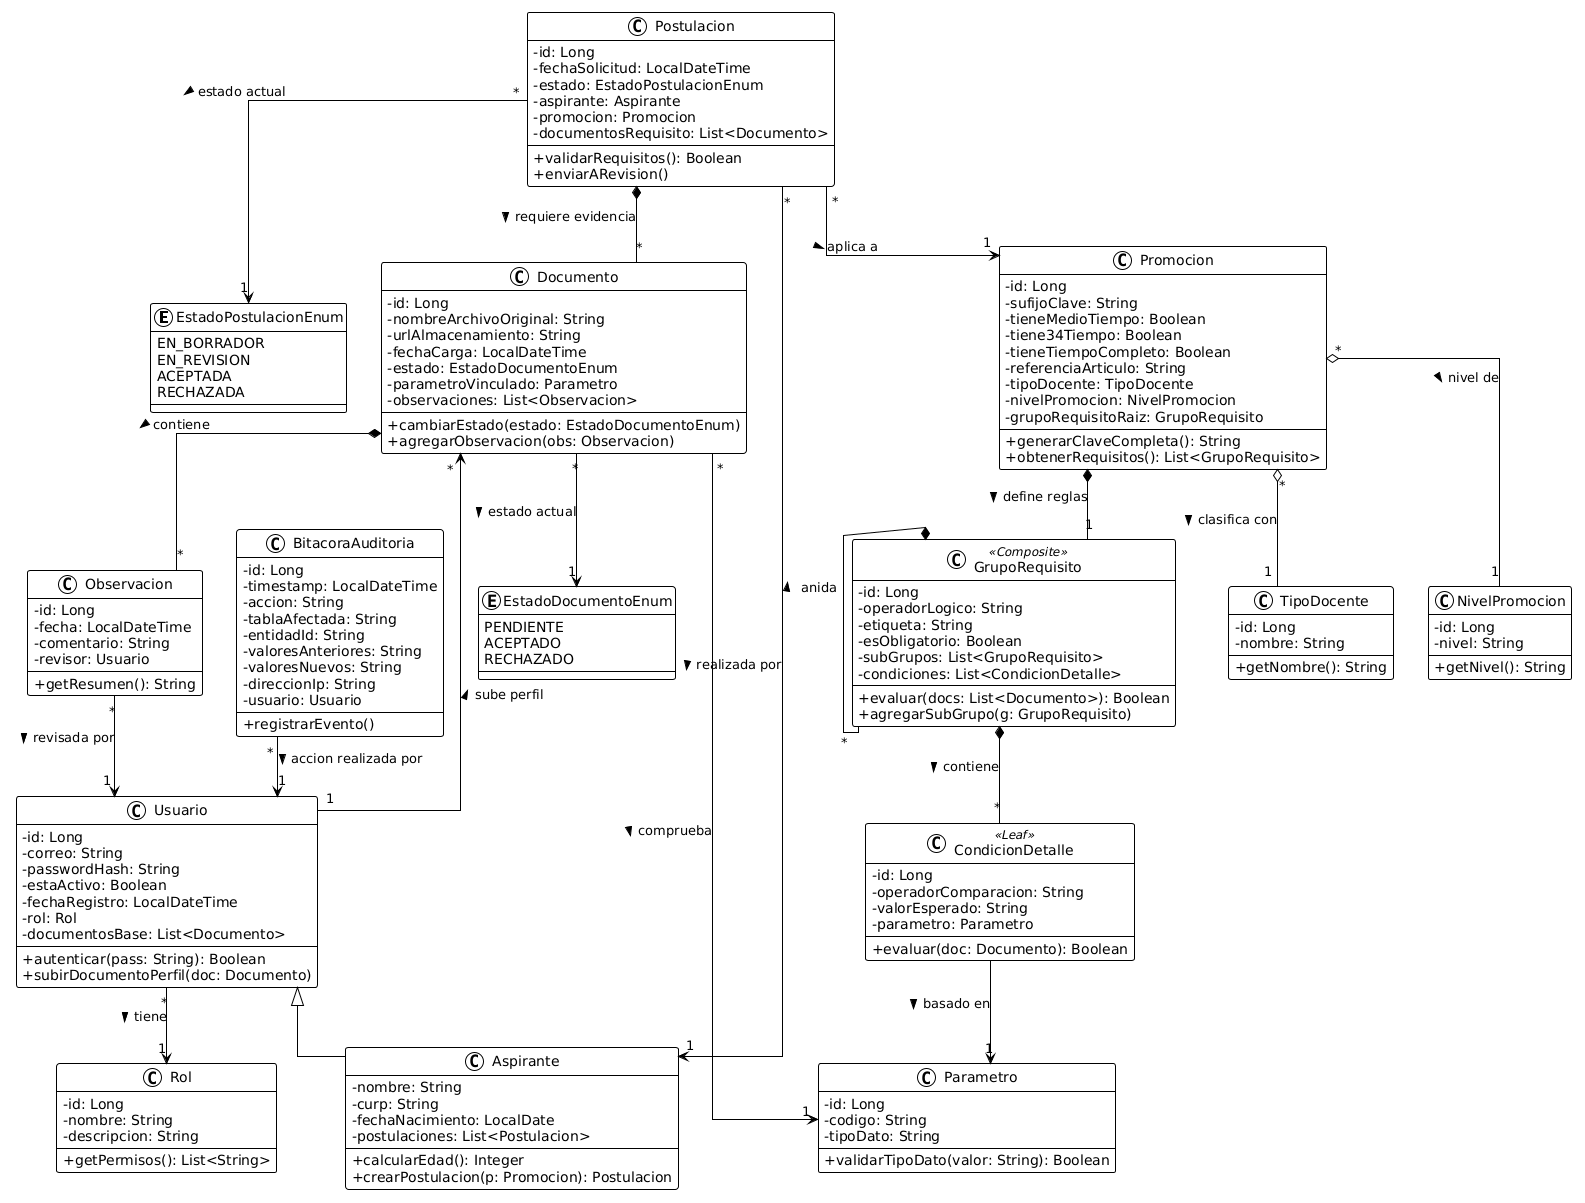

The diagram above was rendered by PlantUML. Its source (embedded in the PNG):
@startuml
!theme plain
skinparam classAttributeIconSize 0
skinparam linetype ortho

' ==========================================
' ENUMERACIONES
' ==========================================
enum EstadoPostulacionEnum {
  EN_BORRADOR
  EN_REVISION
  ACEPTADA
  RECHAZADA
}

enum EstadoDocumentoEnum {
  PENDIENTE
  ACEPTADO
  RECHAZADO
}

' ==========================================
' MÓDULO: IDENTIDAD Y SEGURIDAD
' ==========================================
class Rol {
  - id: Long
  - nombre: String
  - descripcion: String
  + getPermisos(): List<String>
}

class Usuario {
  - id: Long
  - correo: String
  - passwordHash: String
  - estaActivo: Boolean
  - fechaRegistro: LocalDateTime
  - rol: Rol
  - documentosBase: List<Documento>
  + autenticar(pass: String): Boolean
  + subirDocumentoPerfil(doc: Documento)
}

class Aspirante {
  - nombre: String
  - curp: String
  - fechaNacimiento: LocalDate
  - postulaciones: List<Postulacion>
  + calcularEdad(): Integer
  + crearPostulacion(p: Promocion): Postulacion
}

' ==========================================
' MÓDULO: PROMOCIONES
' ==========================================
class TipoDocente {
  - id: Long
  - nombre: String
  + getNombre(): String
}

class NivelPromocion {
  - id: Long
  - nivel: String
  + getNivel(): String
}

class Promocion {
  - id: Long
  - sufijoClave: String
  - tieneMedioTiempo: Boolean
  - tiene34Tiempo: Boolean
  - tieneTiempoCompleto: Boolean
  - referenciaArticulo: String
  - tipoDocente: TipoDocente
  - nivelPromocion: NivelPromocion
  - grupoRequisitoRaiz: GrupoRequisito
  + generarClaveCompleta(): String
  + obtenerRequisitos(): List<GrupoRequisito>
}

' ==========================================
' MÓDULO: MOTOR DE REQUISITOS (COMPOSITE)
' ==========================================
class GrupoRequisito <<Composite>> {
  - id: Long
  - operadorLogico: String
  - etiqueta: String
  - esObligatorio: Boolean
  - subGrupos: List<GrupoRequisito>
  - condiciones: List<CondicionDetalle>
  + evaluar(docs: List<Documento>): Boolean
  + agregarSubGrupo(g: GrupoRequisito)
}

class Parametro {
  - id: Long
  - codigo: String
  - tipoDato: String
  + validarTipoDato(valor: String): Boolean
}

class CondicionDetalle <<Leaf>> {
  - id: Long
  - operadorComparacion: String
  - valorEsperado: String
  - parametro: Parametro
  + evaluar(doc: Documento): Boolean
}

' ==========================================
' MÓDULO: APLICACIÓN Y EVIDENCIA
' ==========================================
class Postulacion {
  - id: Long
  - fechaSolicitud: LocalDateTime
  - estado: EstadoPostulacionEnum
  - aspirante: Aspirante
  - promocion: Promocion
  - documentosRequisito: List<Documento>
  + validarRequisitos(): Boolean
  + enviarARevision()
}

class Documento {
  - id: Long
  - nombreArchivoOriginal: String
  - urlAlmacenamiento: String
  - fechaCarga: LocalDateTime
  - estado: EstadoDocumentoEnum
  - parametroVinculado: Parametro
  - observaciones: List<Observacion>
  + cambiarEstado(estado: EstadoDocumentoEnum)
  + agregarObservacion(obs: Observacion)
}

class Observacion {
  - id: Long
  - fecha: LocalDateTime
  - comentario: String
  - revisor: Usuario
  + getResumen(): String
}

' ==========================================
' MÓDULO: AUDITORÍA
' ==========================================
class BitacoraAuditoria {
  - id: Long
  - timestamp: LocalDateTime
  - accion: String
  - tablaAfectada: String
  - entidadId: String
  - valoresAnteriores: String
  - valoresNuevos: String
  - direccionIp: String
  - usuario: Usuario
  + registrarEvento()
}

' ==========================================
' RELACIONES
' ==========================================

' Herencia
Usuario <|-- Aspirante

' Seguridad y Usuarios
Usuario "*" --> "1" Rol : tiene >

' Promociones
Promocion "*" o-- "1" TipoDocente : clasifica con >
Promocion "*" o-- "1" NivelPromocion : nivel de >

' Motor de Requisitos (Patrón Composite)
Promocion *-- "1" GrupoRequisito : define reglas >
GrupoRequisito *-- "*" GrupoRequisito : anida >
GrupoRequisito *-- "*" CondicionDetalle : contiene >
CondicionDetalle --> "1" Parametro : basado en >

' Postulaciones
Postulacion "*" --> "1" Aspirante : realizada por >
Postulacion "*" --> "1" Promocion : aplica a >
Postulacion "*" --> "1" EstadoPostulacionEnum : estado actual >

' Documentos y Evidencias
Usuario "1" --> "*" Documento : sube perfil >
Postulacion *-- "*" Documento : requiere evidencia >
Documento "*" --> "1" Parametro : comprueba >
Documento "*" --> "1" EstadoDocumentoEnum : estado actual >
Documento *-- "*" Observacion : contiene >
Observacion "*" --> "1" Usuario : revisada por >

' Auditoría
BitacoraAuditoria "*" --> "1" Usuario : accion realizada por >
@enduml